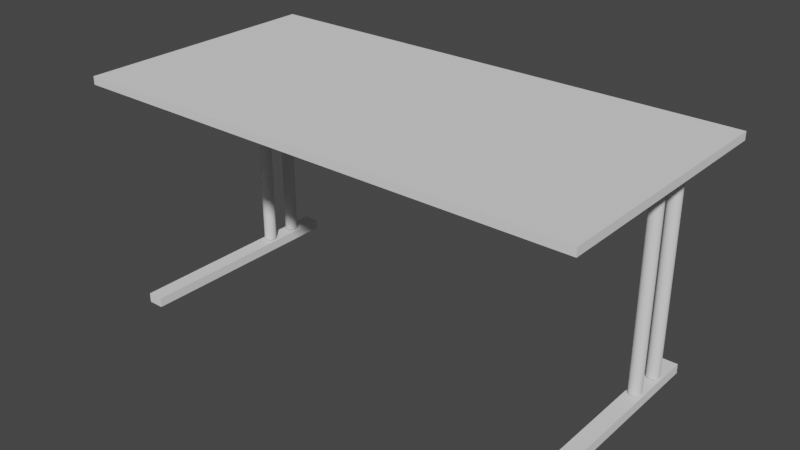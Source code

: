 # Source: clf_table_long.blend  (saved by Blender 2.80.74; exported with 4.5.12 LTS)
import bpy
from mathutils import Matrix  # noqa: F401  (used for matrix-valued properties, if any)

bpy.ops.wm.read_factory_settings(use_empty=True)
scene = bpy.context.scene
scene.name = 'Scene'

# ---- collections
col_collection = bpy.data.collections.new('Collection'); scene.collection.children.link(col_collection)

# ---- world
world_world = bpy.data.worlds.new('World'); scene.world = world_world
world_world.use_nodes = True; world_world.node_tree.nodes.clear()
_N = world_world.node_tree.nodes; _L = world_world.node_tree.links
n0 = _N.new('ShaderNodeOutputWorld'); n0.name = 'World Output'; n0.location = (300, 300)
n1 = _N.new('ShaderNodeBackground'); n1.name = 'Background'; n1.location = (10, 300)
n1.inputs[0].default_value = (0.05088, 0.05088, 0.05088, 1.0)
_L.new(n1.outputs[0], n0.inputs[0])
n0.is_active_output = True
world_world.color = (0.05088, 0.05088, 0.05088)
world_world.use_sun_shadow = False
world_world.sun_shadow_jitter_overblur = 0.0

# ---- meshes
me_plane = bpy.data.meshes.new('Plane')
me_plane.from_pydata([(-1.0, -1.0, 0.0), (1.0, -1.0, 0.0), (-1.0, 1.0, 0.0), (1.0, 1.0, 0.0), (-1.0, -1.0, 0.025), (1.0, -1.0, 0.025), (-1.0, 1.0, 0.025), (1.0, 1.0, 0.025)], [], [(0, 2, 3, 1), (4, 5, 7, 6), (0, 1, 5, 4), (1, 3, 7, 5), (2, 0, 4, 6), (3, 2, 6, 7)])
_uv = me_plane.uv_layers.new(name='UVMap')
_uv.uv.foreach_set('vector', [0.0, 0.0, 0.0, 1.0, 1.0, 1.0, 1.0, 0.0, 0.0, 0.0, 1.0, 0.0, 1.0, 1.0, 0.0, 1.0, 0.0, 0.0, 1.0, 0.0, 1.0, 0.0, 0.0, 0.0, 1.0, 0.0, 1.0, 1.0, 1.0, 1.0, 1.0, 0.0, 0.0, 1.0, 0.0, 0.0, 0.0, 0.0, 0.0, 1.0, 1.0, 1.0, 0.0, 1.0, 0.0, 1.0, 1.0, 1.0])
me_plane.use_remesh_preserve_volume = False
me_plane.use_remesh_preserve_attributes = False
me_plane.use_mirror_vertex_groups = False
me_plane.update()
me_cylinder = bpy.data.meshes.new('Cylinder')
me_cylinder.from_pydata([(0.0, 0.02, -0.34), (0.0, 0.02, 0.34), (0.003902, 0.01962, -0.34), (0.003902, 0.01962, 0.34), (0.007654, 0.01848, -0.34), (0.007654, 0.01848, 0.34), (0.01111, 0.01663, -0.34), (0.01111, 0.01663, 0.34), (0.01414, 0.01414, -0.34), (0.01414, 0.01414, 0.34), (0.01663, 0.01111, -0.34), (0.01663, 0.01111, 0.34), (0.01848, 0.007654, -0.34), (0.01848, 0.007654, 0.34), (0.01962, 0.003902, -0.34), (0.01962, 0.003902, 0.34), (0.02, 1.51e-09, -0.34), (0.02, 1.51e-09, 0.34), (0.01962, -0.003902, -0.34), (0.01962, -0.003902, 0.34), (0.01848, -0.007654, -0.34), (0.01848, -0.007654, 0.34), (0.01663, -0.01111, -0.34), (0.01663, -0.01111, 0.34), (0.01414, -0.01414, -0.34), (0.01414, -0.01414, 0.34), (0.01111, -0.01663, -0.34), (0.01111, -0.01663, 0.34), (0.007654, -0.01848, -0.34), (0.007654, -0.01848, 0.34), (0.003902, -0.01962, -0.34), (0.003902, -0.01962, 0.34), (-6.517e-09, -0.02, -0.34), (-6.517e-09, -0.02, 0.34), (-0.003902, -0.01962, -0.34), (-0.003902, -0.01962, 0.34), (-0.007654, -0.01848, -0.34), (-0.007654, -0.01848, 0.34), (-0.01111, -0.01663, -0.34), (-0.01111, -0.01663, 0.34), (-0.01414, -0.01414, -0.34), (-0.01414, -0.01414, 0.34), (-0.01663, -0.01111, -0.34), (-0.01663, -0.01111, 0.34), (-0.01848, -0.007654, -0.34), (-0.01848, -0.007654, 0.34), (-0.01962, -0.003902, -0.34), (-0.01962, -0.003902, 0.34), (-0.02, 1.931e-08, -0.34), (-0.02, 1.931e-08, 0.34), (-0.01962, 0.003902, -0.34), (-0.01962, 0.003902, 0.34), (-0.01848, 0.007654, -0.34), (-0.01848, 0.007654, 0.34), (-0.01663, 0.01111, -0.34), (-0.01663, 0.01111, 0.34), (-0.01414, 0.01414, -0.34), (-0.01414, 0.01414, 0.34), (-0.01111, 0.01663, -0.34), (-0.01111, 0.01663, 0.34), (-0.007654, 0.01848, -0.34), (-0.007654, 0.01848, 0.34), (-0.003902, 0.01962, -0.34), (-0.003902, 0.01962, 0.34)], [], [(0, 1, 3, 2), (2, 3, 5, 4), (4, 5, 7, 6), (6, 7, 9, 8), (8, 9, 11, 10), (10, 11, 13, 12), (12, 13, 15, 14), (14, 15, 17, 16), (16, 17, 19, 18), (18, 19, 21, 20), (20, 21, 23, 22), (22, 23, 25, 24), (24, 25, 27, 26), (26, 27, 29, 28), (28, 29, 31, 30), (30, 31, 33, 32), (32, 33, 35, 34), (34, 35, 37, 36), (36, 37, 39, 38), (38, 39, 41, 40), (40, 41, 43, 42), (42, 43, 45, 44), (44, 45, 47, 46), (46, 47, 49, 48), (48, 49, 51, 50), (50, 51, 53, 52), (52, 53, 55, 54), (54, 55, 57, 56), (56, 57, 59, 58), (58, 59, 61, 60), (3, 1, 63, 61, 59, 57, 55, 53, 51, 49, 47, 45, 43, 41, 39, 37, 35, 33, 31, 29, 27, 25, 23, 21, 19, 17, 15, 13, 11, 9, 7, 5), (60, 61, 63, 62), (62, 63, 1, 0), (0, 2, 4, 6, 8, 10, 12, 14, 16, 18, 20, 22, 24, 26, 28, 30, 32, 34, 36, 38, 40, 42, 44, 46, 48, 50, 52, 54, 56, 58, 60, 62)])
_uv = me_cylinder.uv_layers.new(name='UVMap')
_uv.uv.foreach_set('vector', [1.0, 0.5, 1.0, 1.0, 0.9688, 1.0, 0.9688, 0.5, 0.9688, 0.5, 0.9688, 1.0, 0.9375, 1.0, 0.9375, 0.5, 0.9375, 0.5, 0.9375, 1.0, 0.9062, 1.0, 0.9062, 0.5, 0.9062, 0.5, 0.9062, 1.0, 0.875, 1.0, 0.875, 0.5, 0.875, 0.5, 0.875, 1.0, 0.8438, 1.0, 0.8438, 0.5, 0.8438, 0.5, 0.8438, 1.0, 0.8125, 1.0, 0.8125, 0.5, 0.8125, 0.5, 0.8125, 1.0, 0.7812, 1.0, 0.7812, 0.5, 0.7812, 0.5, 0.7812, 1.0, 0.75, 1.0, 0.75, 0.5, 0.75, 0.5, 0.75, 1.0, 0.7188, 1.0, 0.7188, 0.5, 0.7188, 0.5, 0.7188, 1.0, 0.6875, 1.0, 0.6875, 0.5, 0.6875, 0.5, 0.6875, 1.0, 0.6562, 1.0, 0.6562, 0.5, 0.6562, 0.5, 0.6562, 1.0, 0.625, 1.0, 0.625, 0.5, 0.625, 0.5, 0.625, 1.0, 0.5938, 1.0, 0.5938, 0.5, 0.5938, 0.5, 0.5938, 1.0, 0.5625, 1.0, 0.5625, 0.5, 0.5625, 0.5, 0.5625, 1.0, 0.5312, 1.0, 0.5312, 0.5, 0.5312, 0.5, 0.5312, 1.0, 0.5, 1.0, 0.5, 0.5, 0.5, 0.5, 0.5, 1.0, 0.4688, 1.0, 0.4688, 0.5, 0.4688, 0.5, 0.4688, 1.0, 0.4375, 1.0, 0.4375, 0.5, 0.4375, 0.5, 0.4375, 1.0, 0.4062, 1.0, 0.4062, 0.5, 0.4062, 0.5, 0.4062, 1.0, 0.375, 1.0, 0.375, 0.5, 0.375, 0.5, 0.375, 1.0, 0.3438, 1.0, 0.3438, 0.5, 0.3438, 0.5, 0.3438, 1.0, 0.3125, 1.0, 0.3125, 0.5, 0.3125, 0.5, 0.3125, 1.0, 0.2812, 1.0, 0.2812, 0.5, 0.2812, 0.5, 0.2812, 1.0, 0.25, 1.0, 0.25, 0.5, 0.25, 0.5, 0.25, 1.0, 0.2188, 1.0, 0.2188, 0.5, 0.2188, 0.5, 0.2188, 1.0, 0.1875, 1.0, 0.1875, 0.5, 0.1875, 0.5, 0.1875, 1.0, 0.1562, 1.0, 0.1562, 0.5, 0.1562, 0.5, 0.1562, 1.0, 0.125, 1.0, 0.125, 0.5, 0.125, 0.5, 0.125, 1.0, 0.09375, 1.0, 0.09375, 0.5, 0.09375, 0.5, 0.09375, 1.0, 0.0625, 1.0, 0.0625, 0.5, 0.2968, 0.4854, 0.25, 0.49, 0.2032, 0.4854, 0.1582, 0.4717, 0.1167, 0.4496, 0.08029, 0.4197, 0.05045, 0.3833, 0.02827, 0.3418, 0.01461, 0.2968, 0.01, 0.25, 0.01461, 0.2032, 0.02827, 0.1582, 0.05045, 0.1167, 0.08029, 0.08029, 0.1167, 0.05045, 0.1582, 0.02827, 0.2032, 0.01461, 0.25, 0.01, 0.2968, 0.01461, 0.3418, 0.02827, 0.3833, 0.05045, 0.4197, 0.08029, 0.4496, 0.1167, 0.4717, 0.1582, 0.4854, 0.2032, 0.49, 0.25, 0.4854, 0.2968, 0.4717, 0.3418, 0.4496, 0.3833, 0.4197, 0.4197, 0.3833, 0.4496, 0.3418, 0.4717, 0.0625, 0.5, 0.0625, 1.0, 0.03125, 1.0, 0.03125, 0.5, 0.03125, 0.5, 0.03125, 1.0, 0.0, 1.0, 0.0, 0.5, 0.75, 0.49, 0.7968, 0.4854, 0.8418, 0.4717, 0.8833, 0.4496, 0.9197, 0.4197, 0.9496, 0.3833, 0.9717, 0.3418, 0.9854, 0.2968, 0.99, 0.25, 0.9854, 0.2032, 0.9717, 0.1582, 0.9496, 0.1167, 0.9197, 0.08029, 0.8833, 0.05045, 0.8418, 0.02827, 0.7968, 0.01461, 0.75, 0.01, 0.7032, 0.01461, 0.6582, 0.02827, 0.6167, 0.05045, 0.5803, 0.08029, 0.5504, 0.1167, 0.5283, 0.1582, 0.5146, 0.2032, 0.51, 0.25, 0.5146, 0.2968, 0.5283, 0.3418, 0.5504, 0.3833, 0.5803, 0.4197, 0.6167, 0.4496, 0.6582, 0.4717, 0.7032, 0.4854])
me_cylinder.use_remesh_preserve_volume = False
me_cylinder.use_remesh_preserve_attributes = False
me_cylinder.use_mirror_vertex_groups = False
me_cylinder.update()
me_cylinder_001 = bpy.data.meshes.new('Cylinder.001')
me_cylinder_001.from_pydata([(0.0, 0.02, -0.34), (0.0, 0.02, 0.34), (0.003902, 0.01962, -0.34), (0.003902, 0.01962, 0.34), (0.007654, 0.01848, -0.34), (0.007654, 0.01848, 0.34), (0.01111, 0.01663, -0.34), (0.01111, 0.01663, 0.34), (0.01414, 0.01414, -0.34), (0.01414, 0.01414, 0.34), (0.01663, 0.01111, -0.34), (0.01663, 0.01111, 0.34), (0.01848, 0.007654, -0.34), (0.01848, 0.007654, 0.34), (0.01962, 0.003902, -0.34), (0.01962, 0.003902, 0.34), (0.02, 1.51e-09, -0.34), (0.02, 1.51e-09, 0.34), (0.01962, -0.003902, -0.34), (0.01962, -0.003902, 0.34), (0.01848, -0.007654, -0.34), (0.01848, -0.007654, 0.34), (0.01663, -0.01111, -0.34), (0.01663, -0.01111, 0.34), (0.01414, -0.01414, -0.34), (0.01414, -0.01414, 0.34), (0.01111, -0.01663, -0.34), (0.01111, -0.01663, 0.34), (0.007654, -0.01848, -0.34), (0.007654, -0.01848, 0.34), (0.003902, -0.01962, -0.34), (0.003902, -0.01962, 0.34), (-6.517e-09, -0.02, -0.34), (-6.517e-09, -0.02, 0.34), (-0.003902, -0.01962, -0.34), (-0.003902, -0.01962, 0.34), (-0.007654, -0.01848, -0.34), (-0.007654, -0.01848, 0.34), (-0.01111, -0.01663, -0.34), (-0.01111, -0.01663, 0.34), (-0.01414, -0.01414, -0.34), (-0.01414, -0.01414, 0.34), (-0.01663, -0.01111, -0.34), (-0.01663, -0.01111, 0.34), (-0.01848, -0.007654, -0.34), (-0.01848, -0.007654, 0.34), (-0.01962, -0.003902, -0.34), (-0.01962, -0.003902, 0.34), (-0.02, 1.931e-08, -0.34), (-0.02, 1.931e-08, 0.34), (-0.01962, 0.003902, -0.34), (-0.01962, 0.003902, 0.34), (-0.01848, 0.007654, -0.34), (-0.01848, 0.007654, 0.34), (-0.01663, 0.01111, -0.34), (-0.01663, 0.01111, 0.34), (-0.01414, 0.01414, -0.34), (-0.01414, 0.01414, 0.34), (-0.01111, 0.01663, -0.34), (-0.01111, 0.01663, 0.34), (-0.007654, 0.01848, -0.34), (-0.007654, 0.01848, 0.34), (-0.003902, 0.01962, -0.34), (-0.003902, 0.01962, 0.34)], [], [(0, 1, 3, 2), (2, 3, 5, 4), (4, 5, 7, 6), (6, 7, 9, 8), (8, 9, 11, 10), (10, 11, 13, 12), (12, 13, 15, 14), (14, 15, 17, 16), (16, 17, 19, 18), (18, 19, 21, 20), (20, 21, 23, 22), (22, 23, 25, 24), (24, 25, 27, 26), (26, 27, 29, 28), (28, 29, 31, 30), (30, 31, 33, 32), (32, 33, 35, 34), (34, 35, 37, 36), (36, 37, 39, 38), (38, 39, 41, 40), (40, 41, 43, 42), (42, 43, 45, 44), (44, 45, 47, 46), (46, 47, 49, 48), (48, 49, 51, 50), (50, 51, 53, 52), (52, 53, 55, 54), (54, 55, 57, 56), (56, 57, 59, 58), (58, 59, 61, 60), (3, 1, 63, 61, 59, 57, 55, 53, 51, 49, 47, 45, 43, 41, 39, 37, 35, 33, 31, 29, 27, 25, 23, 21, 19, 17, 15, 13, 11, 9, 7, 5), (60, 61, 63, 62), (62, 63, 1, 0), (0, 2, 4, 6, 8, 10, 12, 14, 16, 18, 20, 22, 24, 26, 28, 30, 32, 34, 36, 38, 40, 42, 44, 46, 48, 50, 52, 54, 56, 58, 60, 62)])
_uv = me_cylinder_001.uv_layers.new(name='UVMap')
_uv.uv.foreach_set('vector', [1.0, 0.5, 1.0, 1.0, 0.9688, 1.0, 0.9688, 0.5, 0.9688, 0.5, 0.9688, 1.0, 0.9375, 1.0, 0.9375, 0.5, 0.9375, 0.5, 0.9375, 1.0, 0.9062, 1.0, 0.9062, 0.5, 0.9062, 0.5, 0.9062, 1.0, 0.875, 1.0, 0.875, 0.5, 0.875, 0.5, 0.875, 1.0, 0.8438, 1.0, 0.8438, 0.5, 0.8438, 0.5, 0.8438, 1.0, 0.8125, 1.0, 0.8125, 0.5, 0.8125, 0.5, 0.8125, 1.0, 0.7812, 1.0, 0.7812, 0.5, 0.7812, 0.5, 0.7812, 1.0, 0.75, 1.0, 0.75, 0.5, 0.75, 0.5, 0.75, 1.0, 0.7188, 1.0, 0.7188, 0.5, 0.7188, 0.5, 0.7188, 1.0, 0.6875, 1.0, 0.6875, 0.5, 0.6875, 0.5, 0.6875, 1.0, 0.6562, 1.0, 0.6562, 0.5, 0.6562, 0.5, 0.6562, 1.0, 0.625, 1.0, 0.625, 0.5, 0.625, 0.5, 0.625, 1.0, 0.5938, 1.0, 0.5938, 0.5, 0.5938, 0.5, 0.5938, 1.0, 0.5625, 1.0, 0.5625, 0.5, 0.5625, 0.5, 0.5625, 1.0, 0.5312, 1.0, 0.5312, 0.5, 0.5312, 0.5, 0.5312, 1.0, 0.5, 1.0, 0.5, 0.5, 0.5, 0.5, 0.5, 1.0, 0.4688, 1.0, 0.4688, 0.5, 0.4688, 0.5, 0.4688, 1.0, 0.4375, 1.0, 0.4375, 0.5, 0.4375, 0.5, 0.4375, 1.0, 0.4062, 1.0, 0.4062, 0.5, 0.4062, 0.5, 0.4062, 1.0, 0.375, 1.0, 0.375, 0.5, 0.375, 0.5, 0.375, 1.0, 0.3438, 1.0, 0.3438, 0.5, 0.3438, 0.5, 0.3438, 1.0, 0.3125, 1.0, 0.3125, 0.5, 0.3125, 0.5, 0.3125, 1.0, 0.2812, 1.0, 0.2812, 0.5, 0.2812, 0.5, 0.2812, 1.0, 0.25, 1.0, 0.25, 0.5, 0.25, 0.5, 0.25, 1.0, 0.2188, 1.0, 0.2188, 0.5, 0.2188, 0.5, 0.2188, 1.0, 0.1875, 1.0, 0.1875, 0.5, 0.1875, 0.5, 0.1875, 1.0, 0.1562, 1.0, 0.1562, 0.5, 0.1562, 0.5, 0.1562, 1.0, 0.125, 1.0, 0.125, 0.5, 0.125, 0.5, 0.125, 1.0, 0.09375, 1.0, 0.09375, 0.5, 0.09375, 0.5, 0.09375, 1.0, 0.0625, 1.0, 0.0625, 0.5, 0.2968, 0.4854, 0.25, 0.49, 0.2032, 0.4854, 0.1582, 0.4717, 0.1167, 0.4496, 0.08029, 0.4197, 0.05045, 0.3833, 0.02827, 0.3418, 0.01461, 0.2968, 0.01, 0.25, 0.01461, 0.2032, 0.02827, 0.1582, 0.05045, 0.1167, 0.08029, 0.08029, 0.1167, 0.05045, 0.1582, 0.02827, 0.2032, 0.01461, 0.25, 0.01, 0.2968, 0.01461, 0.3418, 0.02827, 0.3833, 0.05045, 0.4197, 0.08029, 0.4496, 0.1167, 0.4717, 0.1582, 0.4854, 0.2032, 0.49, 0.25, 0.4854, 0.2968, 0.4717, 0.3418, 0.4496, 0.3833, 0.4197, 0.4197, 0.3833, 0.4496, 0.3418, 0.4717, 0.0625, 0.5, 0.0625, 1.0, 0.03125, 1.0, 0.03125, 0.5, 0.03125, 0.5, 0.03125, 1.0, 0.0, 1.0, 0.0, 0.5, 0.75, 0.49, 0.7968, 0.4854, 0.8418, 0.4717, 0.8833, 0.4496, 0.9197, 0.4197, 0.9496, 0.3833, 0.9717, 0.3418, 0.9854, 0.2968, 0.99, 0.25, 0.9854, 0.2032, 0.9717, 0.1582, 0.9496, 0.1167, 0.9197, 0.08029, 0.8833, 0.05045, 0.8418, 0.02827, 0.7968, 0.01461, 0.75, 0.01, 0.7032, 0.01461, 0.6582, 0.02827, 0.6167, 0.05045, 0.5803, 0.08029, 0.5504, 0.1167, 0.5283, 0.1582, 0.5146, 0.2032, 0.51, 0.25, 0.5146, 0.2968, 0.5283, 0.3418, 0.5504, 0.3833, 0.5803, 0.4197, 0.6167, 0.4496, 0.6582, 0.4717, 0.7032, 0.4854])
me_cylinder_001.use_remesh_preserve_volume = False
me_cylinder_001.use_remesh_preserve_attributes = False
me_cylinder_001.use_mirror_vertex_groups = False
me_cylinder_001.update()
me_cylinder_002 = bpy.data.meshes.new('Cylinder.002')
me_cylinder_002.from_pydata([(0.0, 0.02, -0.34), (0.0, 0.02, 0.34), (0.003902, 0.01962, -0.34), (0.003902, 0.01962, 0.34), (0.007654, 0.01848, -0.34), (0.007654, 0.01848, 0.34), (0.01111, 0.01663, -0.34), (0.01111, 0.01663, 0.34), (0.01414, 0.01414, -0.34), (0.01414, 0.01414, 0.34), (0.01663, 0.01111, -0.34), (0.01663, 0.01111, 0.34), (0.01848, 0.007654, -0.34), (0.01848, 0.007654, 0.34), (0.01962, 0.003902, -0.34), (0.01962, 0.003902, 0.34), (0.02, 1.51e-09, -0.34), (0.02, 1.51e-09, 0.34), (0.01962, -0.003902, -0.34), (0.01962, -0.003902, 0.34), (0.01848, -0.007654, -0.34), (0.01848, -0.007654, 0.34), (0.01663, -0.01111, -0.34), (0.01663, -0.01111, 0.34), (0.01414, -0.01414, -0.34), (0.01414, -0.01414, 0.34), (0.01111, -0.01663, -0.34), (0.01111, -0.01663, 0.34), (0.007654, -0.01848, -0.34), (0.007654, -0.01848, 0.34), (0.003902, -0.01962, -0.34), (0.003902, -0.01962, 0.34), (-6.517e-09, -0.02, -0.34), (-6.517e-09, -0.02, 0.34), (-0.003902, -0.01962, -0.34), (-0.003902, -0.01962, 0.34), (-0.007654, -0.01848, -0.34), (-0.007654, -0.01848, 0.34), (-0.01111, -0.01663, -0.34), (-0.01111, -0.01663, 0.34), (-0.01414, -0.01414, -0.34), (-0.01414, -0.01414, 0.34), (-0.01663, -0.01111, -0.34), (-0.01663, -0.01111, 0.34), (-0.01848, -0.007654, -0.34), (-0.01848, -0.007654, 0.34), (-0.01962, -0.003902, -0.34), (-0.01962, -0.003902, 0.34), (-0.02, 1.931e-08, -0.34), (-0.02, 1.931e-08, 0.34), (-0.01962, 0.003902, -0.34), (-0.01962, 0.003902, 0.34), (-0.01848, 0.007654, -0.34), (-0.01848, 0.007654, 0.34), (-0.01663, 0.01111, -0.34), (-0.01663, 0.01111, 0.34), (-0.01414, 0.01414, -0.34), (-0.01414, 0.01414, 0.34), (-0.01111, 0.01663, -0.34), (-0.01111, 0.01663, 0.34), (-0.007654, 0.01848, -0.34), (-0.007654, 0.01848, 0.34), (-0.003902, 0.01962, -0.34), (-0.003902, 0.01962, 0.34)], [], [(0, 1, 3, 2), (2, 3, 5, 4), (4, 5, 7, 6), (6, 7, 9, 8), (8, 9, 11, 10), (10, 11, 13, 12), (12, 13, 15, 14), (14, 15, 17, 16), (16, 17, 19, 18), (18, 19, 21, 20), (20, 21, 23, 22), (22, 23, 25, 24), (24, 25, 27, 26), (26, 27, 29, 28), (28, 29, 31, 30), (30, 31, 33, 32), (32, 33, 35, 34), (34, 35, 37, 36), (36, 37, 39, 38), (38, 39, 41, 40), (40, 41, 43, 42), (42, 43, 45, 44), (44, 45, 47, 46), (46, 47, 49, 48), (48, 49, 51, 50), (50, 51, 53, 52), (52, 53, 55, 54), (54, 55, 57, 56), (56, 57, 59, 58), (58, 59, 61, 60), (3, 1, 63, 61, 59, 57, 55, 53, 51, 49, 47, 45, 43, 41, 39, 37, 35, 33, 31, 29, 27, 25, 23, 21, 19, 17, 15, 13, 11, 9, 7, 5), (60, 61, 63, 62), (62, 63, 1, 0), (0, 2, 4, 6, 8, 10, 12, 14, 16, 18, 20, 22, 24, 26, 28, 30, 32, 34, 36, 38, 40, 42, 44, 46, 48, 50, 52, 54, 56, 58, 60, 62)])
_uv = me_cylinder_002.uv_layers.new(name='UVMap')
_uv.uv.foreach_set('vector', [1.0, 0.5, 1.0, 1.0, 0.9688, 1.0, 0.9688, 0.5, 0.9688, 0.5, 0.9688, 1.0, 0.9375, 1.0, 0.9375, 0.5, 0.9375, 0.5, 0.9375, 1.0, 0.9062, 1.0, 0.9062, 0.5, 0.9062, 0.5, 0.9062, 1.0, 0.875, 1.0, 0.875, 0.5, 0.875, 0.5, 0.875, 1.0, 0.8438, 1.0, 0.8438, 0.5, 0.8438, 0.5, 0.8438, 1.0, 0.8125, 1.0, 0.8125, 0.5, 0.8125, 0.5, 0.8125, 1.0, 0.7812, 1.0, 0.7812, 0.5, 0.7812, 0.5, 0.7812, 1.0, 0.75, 1.0, 0.75, 0.5, 0.75, 0.5, 0.75, 1.0, 0.7188, 1.0, 0.7188, 0.5, 0.7188, 0.5, 0.7188, 1.0, 0.6875, 1.0, 0.6875, 0.5, 0.6875, 0.5, 0.6875, 1.0, 0.6562, 1.0, 0.6562, 0.5, 0.6562, 0.5, 0.6562, 1.0, 0.625, 1.0, 0.625, 0.5, 0.625, 0.5, 0.625, 1.0, 0.5938, 1.0, 0.5938, 0.5, 0.5938, 0.5, 0.5938, 1.0, 0.5625, 1.0, 0.5625, 0.5, 0.5625, 0.5, 0.5625, 1.0, 0.5312, 1.0, 0.5312, 0.5, 0.5312, 0.5, 0.5312, 1.0, 0.5, 1.0, 0.5, 0.5, 0.5, 0.5, 0.5, 1.0, 0.4688, 1.0, 0.4688, 0.5, 0.4688, 0.5, 0.4688, 1.0, 0.4375, 1.0, 0.4375, 0.5, 0.4375, 0.5, 0.4375, 1.0, 0.4062, 1.0, 0.4062, 0.5, 0.4062, 0.5, 0.4062, 1.0, 0.375, 1.0, 0.375, 0.5, 0.375, 0.5, 0.375, 1.0, 0.3438, 1.0, 0.3438, 0.5, 0.3438, 0.5, 0.3438, 1.0, 0.3125, 1.0, 0.3125, 0.5, 0.3125, 0.5, 0.3125, 1.0, 0.2812, 1.0, 0.2812, 0.5, 0.2812, 0.5, 0.2812, 1.0, 0.25, 1.0, 0.25, 0.5, 0.25, 0.5, 0.25, 1.0, 0.2188, 1.0, 0.2188, 0.5, 0.2188, 0.5, 0.2188, 1.0, 0.1875, 1.0, 0.1875, 0.5, 0.1875, 0.5, 0.1875, 1.0, 0.1562, 1.0, 0.1562, 0.5, 0.1562, 0.5, 0.1562, 1.0, 0.125, 1.0, 0.125, 0.5, 0.125, 0.5, 0.125, 1.0, 0.09375, 1.0, 0.09375, 0.5, 0.09375, 0.5, 0.09375, 1.0, 0.0625, 1.0, 0.0625, 0.5, 0.2968, 0.4854, 0.25, 0.49, 0.2032, 0.4854, 0.1582, 0.4717, 0.1167, 0.4496, 0.08029, 0.4197, 0.05045, 0.3833, 0.02827, 0.3418, 0.01461, 0.2968, 0.01, 0.25, 0.01461, 0.2032, 0.02827, 0.1582, 0.05045, 0.1167, 0.08029, 0.08029, 0.1167, 0.05045, 0.1582, 0.02827, 0.2032, 0.01461, 0.25, 0.01, 0.2968, 0.01461, 0.3418, 0.02827, 0.3833, 0.05045, 0.4197, 0.08029, 0.4496, 0.1167, 0.4717, 0.1582, 0.4854, 0.2032, 0.49, 0.25, 0.4854, 0.2968, 0.4717, 0.3418, 0.4496, 0.3833, 0.4197, 0.4197, 0.3833, 0.4496, 0.3418, 0.4717, 0.0625, 0.5, 0.0625, 1.0, 0.03125, 1.0, 0.03125, 0.5, 0.03125, 0.5, 0.03125, 1.0, 0.0, 1.0, 0.0, 0.5, 0.75, 0.49, 0.7968, 0.4854, 0.8418, 0.4717, 0.8833, 0.4496, 0.9197, 0.4197, 0.9496, 0.3833, 0.9717, 0.3418, 0.9854, 0.2968, 0.99, 0.25, 0.9854, 0.2032, 0.9717, 0.1582, 0.9496, 0.1167, 0.9197, 0.08029, 0.8833, 0.05045, 0.8418, 0.02827, 0.7968, 0.01461, 0.75, 0.01, 0.7032, 0.01461, 0.6582, 0.02827, 0.6167, 0.05045, 0.5803, 0.08029, 0.5504, 0.1167, 0.5283, 0.1582, 0.5146, 0.2032, 0.51, 0.25, 0.5146, 0.2968, 0.5283, 0.3418, 0.5504, 0.3833, 0.5803, 0.4197, 0.6167, 0.4496, 0.6582, 0.4717, 0.7032, 0.4854])
me_cylinder_002.use_remesh_preserve_volume = False
me_cylinder_002.use_remesh_preserve_attributes = False
me_cylinder_002.use_mirror_vertex_groups = False
me_cylinder_002.update()
me_cylinder_004 = bpy.data.meshes.new('Cylinder.004')
me_cylinder_004.from_pydata([(0.0, 0.02, -0.34), (0.0, 0.02, 0.34), (0.003902, 0.01962, -0.34), (0.003902, 0.01962, 0.34), (0.007654, 0.01848, -0.34), (0.007654, 0.01848, 0.34), (0.01111, 0.01663, -0.34), (0.01111, 0.01663, 0.34), (0.01414, 0.01414, -0.34), (0.01414, 0.01414, 0.34), (0.01663, 0.01111, -0.34), (0.01663, 0.01111, 0.34), (0.01848, 0.007654, -0.34), (0.01848, 0.007654, 0.34), (0.01962, 0.003902, -0.34), (0.01962, 0.003902, 0.34), (0.02, 1.51e-09, -0.34), (0.02, 1.51e-09, 0.34), (0.01962, -0.003902, -0.34), (0.01962, -0.003902, 0.34), (0.01848, -0.007654, -0.34), (0.01848, -0.007654, 0.34), (0.01663, -0.01111, -0.34), (0.01663, -0.01111, 0.34), (0.01414, -0.01414, -0.34), (0.01414, -0.01414, 0.34), (0.01111, -0.01663, -0.34), (0.01111, -0.01663, 0.34), (0.007654, -0.01848, -0.34), (0.007654, -0.01848, 0.34), (0.003902, -0.01962, -0.34), (0.003902, -0.01962, 0.34), (-6.517e-09, -0.02, -0.34), (-6.517e-09, -0.02, 0.34), (-0.003902, -0.01962, -0.34), (-0.003902, -0.01962, 0.34), (-0.007654, -0.01848, -0.34), (-0.007654, -0.01848, 0.34), (-0.01111, -0.01663, -0.34), (-0.01111, -0.01663, 0.34), (-0.01414, -0.01414, -0.34), (-0.01414, -0.01414, 0.34), (-0.01663, -0.01111, -0.34), (-0.01663, -0.01111, 0.34), (-0.01848, -0.007654, -0.34), (-0.01848, -0.007654, 0.34), (-0.01962, -0.003902, -0.34), (-0.01962, -0.003902, 0.34), (-0.02, 1.931e-08, -0.34), (-0.02, 1.931e-08, 0.34), (-0.01962, 0.003902, -0.34), (-0.01962, 0.003902, 0.34), (-0.01848, 0.007654, -0.34), (-0.01848, 0.007654, 0.34), (-0.01663, 0.01111, -0.34), (-0.01663, 0.01111, 0.34), (-0.01414, 0.01414, -0.34), (-0.01414, 0.01414, 0.34), (-0.01111, 0.01663, -0.34), (-0.01111, 0.01663, 0.34), (-0.007654, 0.01848, -0.34), (-0.007654, 0.01848, 0.34), (-0.003902, 0.01962, -0.34), (-0.003902, 0.01962, 0.34)], [], [(0, 1, 3, 2), (2, 3, 5, 4), (4, 5, 7, 6), (6, 7, 9, 8), (8, 9, 11, 10), (10, 11, 13, 12), (12, 13, 15, 14), (14, 15, 17, 16), (16, 17, 19, 18), (18, 19, 21, 20), (20, 21, 23, 22), (22, 23, 25, 24), (24, 25, 27, 26), (26, 27, 29, 28), (28, 29, 31, 30), (30, 31, 33, 32), (32, 33, 35, 34), (34, 35, 37, 36), (36, 37, 39, 38), (38, 39, 41, 40), (40, 41, 43, 42), (42, 43, 45, 44), (44, 45, 47, 46), (46, 47, 49, 48), (48, 49, 51, 50), (50, 51, 53, 52), (52, 53, 55, 54), (54, 55, 57, 56), (56, 57, 59, 58), (58, 59, 61, 60), (3, 1, 63, 61, 59, 57, 55, 53, 51, 49, 47, 45, 43, 41, 39, 37, 35, 33, 31, 29, 27, 25, 23, 21, 19, 17, 15, 13, 11, 9, 7, 5), (60, 61, 63, 62), (62, 63, 1, 0), (0, 2, 4, 6, 8, 10, 12, 14, 16, 18, 20, 22, 24, 26, 28, 30, 32, 34, 36, 38, 40, 42, 44, 46, 48, 50, 52, 54, 56, 58, 60, 62)])
_uv = me_cylinder_004.uv_layers.new(name='UVMap')
_uv.uv.foreach_set('vector', [1.0, 0.5, 1.0, 1.0, 0.9688, 1.0, 0.9688, 0.5, 0.9688, 0.5, 0.9688, 1.0, 0.9375, 1.0, 0.9375, 0.5, 0.9375, 0.5, 0.9375, 1.0, 0.9062, 1.0, 0.9062, 0.5, 0.9062, 0.5, 0.9062, 1.0, 0.875, 1.0, 0.875, 0.5, 0.875, 0.5, 0.875, 1.0, 0.8438, 1.0, 0.8438, 0.5, 0.8438, 0.5, 0.8438, 1.0, 0.8125, 1.0, 0.8125, 0.5, 0.8125, 0.5, 0.8125, 1.0, 0.7812, 1.0, 0.7812, 0.5, 0.7812, 0.5, 0.7812, 1.0, 0.75, 1.0, 0.75, 0.5, 0.75, 0.5, 0.75, 1.0, 0.7188, 1.0, 0.7188, 0.5, 0.7188, 0.5, 0.7188, 1.0, 0.6875, 1.0, 0.6875, 0.5, 0.6875, 0.5, 0.6875, 1.0, 0.6562, 1.0, 0.6562, 0.5, 0.6562, 0.5, 0.6562, 1.0, 0.625, 1.0, 0.625, 0.5, 0.625, 0.5, 0.625, 1.0, 0.5938, 1.0, 0.5938, 0.5, 0.5938, 0.5, 0.5938, 1.0, 0.5625, 1.0, 0.5625, 0.5, 0.5625, 0.5, 0.5625, 1.0, 0.5312, 1.0, 0.5312, 0.5, 0.5312, 0.5, 0.5312, 1.0, 0.5, 1.0, 0.5, 0.5, 0.5, 0.5, 0.5, 1.0, 0.4688, 1.0, 0.4688, 0.5, 0.4688, 0.5, 0.4688, 1.0, 0.4375, 1.0, 0.4375, 0.5, 0.4375, 0.5, 0.4375, 1.0, 0.4062, 1.0, 0.4062, 0.5, 0.4062, 0.5, 0.4062, 1.0, 0.375, 1.0, 0.375, 0.5, 0.375, 0.5, 0.375, 1.0, 0.3438, 1.0, 0.3438, 0.5, 0.3438, 0.5, 0.3438, 1.0, 0.3125, 1.0, 0.3125, 0.5, 0.3125, 0.5, 0.3125, 1.0, 0.2812, 1.0, 0.2812, 0.5, 0.2812, 0.5, 0.2812, 1.0, 0.25, 1.0, 0.25, 0.5, 0.25, 0.5, 0.25, 1.0, 0.2188, 1.0, 0.2188, 0.5, 0.2188, 0.5, 0.2188, 1.0, 0.1875, 1.0, 0.1875, 0.5, 0.1875, 0.5, 0.1875, 1.0, 0.1562, 1.0, 0.1562, 0.5, 0.1562, 0.5, 0.1562, 1.0, 0.125, 1.0, 0.125, 0.5, 0.125, 0.5, 0.125, 1.0, 0.09375, 1.0, 0.09375, 0.5, 0.09375, 0.5, 0.09375, 1.0, 0.0625, 1.0, 0.0625, 0.5, 0.2968, 0.4854, 0.25, 0.49, 0.2032, 0.4854, 0.1582, 0.4717, 0.1167, 0.4496, 0.08029, 0.4197, 0.05045, 0.3833, 0.02827, 0.3418, 0.01461, 0.2968, 0.01, 0.25, 0.01461, 0.2032, 0.02827, 0.1582, 0.05045, 0.1167, 0.08029, 0.08029, 0.1167, 0.05045, 0.1582, 0.02827, 0.2032, 0.01461, 0.25, 0.01, 0.2968, 0.01461, 0.3418, 0.02827, 0.3833, 0.05045, 0.4197, 0.08029, 0.4496, 0.1167, 0.4717, 0.1582, 0.4854, 0.2032, 0.49, 0.25, 0.4854, 0.2968, 0.4717, 0.3418, 0.4496, 0.3833, 0.4197, 0.4197, 0.3833, 0.4496, 0.3418, 0.4717, 0.0625, 0.5, 0.0625, 1.0, 0.03125, 1.0, 0.03125, 0.5, 0.03125, 0.5, 0.03125, 1.0, 0.0, 1.0, 0.0, 0.5, 0.75, 0.49, 0.7968, 0.4854, 0.8418, 0.4717, 0.8833, 0.4496, 0.9197, 0.4197, 0.9496, 0.3833, 0.9717, 0.3418, 0.9854, 0.2968, 0.99, 0.25, 0.9854, 0.2032, 0.9717, 0.1582, 0.9496, 0.1167, 0.9197, 0.08029, 0.8833, 0.05045, 0.8418, 0.02827, 0.7968, 0.01461, 0.75, 0.01, 0.7032, 0.01461, 0.6582, 0.02827, 0.6167, 0.05045, 0.5803, 0.08029, 0.5504, 0.1167, 0.5283, 0.1582, 0.5146, 0.2032, 0.51, 0.25, 0.5146, 0.2968, 0.5283, 0.3418, 0.5504, 0.3833, 0.5803, 0.4197, 0.6167, 0.4496, 0.6582, 0.4717, 0.7032, 0.4854])
me_cylinder_004.use_remesh_preserve_volume = False
me_cylinder_004.use_remesh_preserve_attributes = False
me_cylinder_004.use_mirror_vertex_groups = False
me_cylinder_004.update()
me_cube_001 = bpy.data.meshes.new('Cube.001')
me_cube_001.from_pydata([(-1.0, -1.0, -1.0), (-1.0, -1.0, 1.0), (-1.0, 1.0, -1.0), (-1.0, 1.0, 1.0), (1.0, -1.0, -1.0), (1.0, -1.0, 1.0), (1.0, 1.0, -1.0), (1.0, 1.0, 1.0)], [], [(0, 1, 3, 2), (2, 3, 7, 6), (6, 7, 5, 4), (4, 5, 1, 0), (2, 6, 4, 0), (7, 3, 1, 5)])
_uv = me_cube_001.uv_layers.new(name='UVMap')
_uv.uv.foreach_set('vector', [0.375, 0.0, 0.625, 0.0, 0.625, 0.25, 0.375, 0.25, 0.375, 0.25, 0.625, 0.25, 0.625, 0.5, 0.375, 0.5, 0.375, 0.5, 0.625, 0.5, 0.625, 0.75, 0.375, 0.75, 0.375, 0.75, 0.625, 0.75, 0.625, 1.0, 0.375, 1.0, 0.125, 0.5, 0.375, 0.5, 0.375, 0.75, 0.125, 0.75, 0.625, 0.5, 0.875, 0.5, 0.875, 0.75, 0.625, 0.75])
me_cube_001.use_remesh_preserve_volume = False
me_cube_001.use_remesh_preserve_attributes = False
me_cube_001.use_mirror_vertex_groups = False
me_cube_001.update()
me_cube_002 = bpy.data.meshes.new('Cube.002')
me_cube_002.from_pydata([(-1.0, -1.0, -1.0), (-1.0, -1.0, 1.0), (-1.0, 1.0, -1.0), (-1.0, 1.0, 1.0), (1.0, -1.0, -1.0), (1.0, -1.0, 1.0), (1.0, 1.0, -1.0), (1.0, 1.0, 1.0)], [], [(0, 1, 3, 2), (2, 3, 7, 6), (6, 7, 5, 4), (4, 5, 1, 0), (2, 6, 4, 0), (7, 3, 1, 5)])
_uv = me_cube_002.uv_layers.new(name='UVMap')
_uv.uv.foreach_set('vector', [0.375, 0.0, 0.625, 0.0, 0.625, 0.25, 0.375, 0.25, 0.375, 0.25, 0.625, 0.25, 0.625, 0.5, 0.375, 0.5, 0.375, 0.5, 0.625, 0.5, 0.625, 0.75, 0.375, 0.75, 0.375, 0.75, 0.625, 0.75, 0.625, 1.0, 0.375, 1.0, 0.125, 0.5, 0.375, 0.5, 0.375, 0.75, 0.125, 0.75, 0.625, 0.5, 0.875, 0.5, 0.875, 0.75, 0.625, 0.75])
me_cube_002.use_remesh_preserve_volume = False
me_cube_002.use_remesh_preserve_attributes = False
me_cube_002.use_mirror_vertex_groups = False
me_cube_002.update()
me_cube_003 = bpy.data.meshes.new('Cube.003')
me_cube_003.from_pydata([(-1.0, -1.0, -1.0), (-1.0, -1.0, 1.0), (-1.0, 1.0, -1.0), (-1.0, 1.0, 1.0), (1.0, -1.0, -1.0), (1.0, -1.0, 1.0), (1.0, 1.0, -1.0), (1.0, 1.0, 1.0)], [], [(0, 1, 3, 2), (2, 3, 7, 6), (6, 7, 5, 4), (4, 5, 1, 0), (2, 6, 4, 0), (7, 3, 1, 5)])
_uv = me_cube_003.uv_layers.new(name='UVMap')
_uv.uv.foreach_set('vector', [0.375, 0.0, 0.625, 0.0, 0.625, 0.25, 0.375, 0.25, 0.375, 0.25, 0.625, 0.25, 0.625, 0.5, 0.375, 0.5, 0.375, 0.5, 0.625, 0.5, 0.625, 0.75, 0.375, 0.75, 0.375, 0.75, 0.625, 0.75, 0.625, 1.0, 0.375, 1.0, 0.125, 0.5, 0.375, 0.5, 0.375, 0.75, 0.125, 0.75, 0.625, 0.5, 0.875, 0.5, 0.875, 0.75, 0.625, 0.75])
me_cube_003.use_remesh_preserve_volume = False
me_cube_003.use_remesh_preserve_attributes = False
me_cube_003.use_mirror_vertex_groups = False
me_cube_003.update()
me_cube_004 = bpy.data.meshes.new('Cube.004')
me_cube_004.from_pydata([(-1.0, -1.0, -1.0), (-1.0, -1.0, 1.0), (-1.0, 1.0, -1.0), (-1.0, 1.0, 1.0), (1.0, -1.0, -1.0), (1.0, -1.0, 1.0), (1.0, 1.0, -1.0), (1.0, 1.0, 1.0)], [], [(0, 1, 3, 2), (2, 3, 7, 6), (6, 7, 5, 4), (4, 5, 1, 0), (2, 6, 4, 0), (7, 3, 1, 5)])
_uv = me_cube_004.uv_layers.new(name='UVMap')
_uv.uv.foreach_set('vector', [0.375, 0.0, 0.625, 0.0, 0.625, 0.25, 0.375, 0.25, 0.375, 0.25, 0.625, 0.25, 0.625, 0.5, 0.375, 0.5, 0.375, 0.5, 0.625, 0.5, 0.625, 0.75, 0.375, 0.75, 0.375, 0.75, 0.625, 0.75, 0.625, 1.0, 0.375, 1.0, 0.125, 0.5, 0.375, 0.5, 0.375, 0.75, 0.125, 0.75, 0.625, 0.5, 0.875, 0.5, 0.875, 0.75, 0.625, 0.75])
me_cube_004.use_remesh_preserve_volume = False
me_cube_004.use_remesh_preserve_attributes = False
me_cube_004.use_mirror_vertex_groups = False
me_cube_004.update()

# ---- objects
ob_plane = bpy.data.objects.new('Plane', me_plane)
ob_cylinder = bpy.data.objects.new('Cylinder', me_cylinder)
ob_cylinder_001 = bpy.data.objects.new('Cylinder.001', me_cylinder_001)
ob_cylinder_002 = bpy.data.objects.new('Cylinder.002', me_cylinder_002)
ob_cylinder_004 = bpy.data.objects.new('Cylinder.004', me_cylinder_004)
ob_cube = bpy.data.objects.new('Cube', me_cube_001)
ob_cube_001 = bpy.data.objects.new('Cube.001', me_cube_002)
ob_cube_002 = bpy.data.objects.new('Cube.002', me_cube_003)
ob_cube_003 = bpy.data.objects.new('Cube.003', me_cube_004)

# ---- transforms, parenting, visibility, modifiers, constraints
ob_plane.location = (0.0, 0.0, 0.7)
ob_plane.scale = (0.8, 0.4, 1.0)
ob_plane.lineart.crease_threshold = 0.0
ob_cylinder.location = (0.7, 0.25, 0.36)
ob_cylinder.lineart.crease_threshold = 0.0
ob_cylinder_001.location = (0.7, 0.15, 0.36)
ob_cylinder_001.lineart.crease_threshold = 0.0
ob_cylinder_002.location = (-0.7, 0.25, 0.36)
ob_cylinder_002.lineart.crease_threshold = 0.0
ob_cylinder_004.location = (-0.7, 0.15, 0.36)
ob_cylinder_004.lineart.crease_threshold = 0.0
ob_cube.location = (0.7, 0.0, 0.0)
ob_cube.scale = (0.025, 0.35, 0.015)
ob_cube.lineart.crease_threshold = 0.0
ob_cube_001.location = (-0.7, 0.0, 0.0)
ob_cube_001.scale = (0.025, 0.35, 0.015)
ob_cube_001.lineart.crease_threshold = 0.0
ob_cube_002.location = (0.7, 0.0, 0.7)
ob_cube_002.scale = (0.025, 0.3, 0.015)
ob_cube_002.lineart.crease_threshold = 0.0
ob_cube_003.location = (-0.7, 0.0, 0.7)
ob_cube_003.scale = (0.025, 0.3, 0.015)
ob_cube_003.lineart.crease_threshold = 0.0

# ---- collection membership
col_collection.objects.link(ob_plane)
col_collection.objects.link(ob_cylinder)
col_collection.objects.link(ob_cylinder_001)
col_collection.objects.link(ob_cylinder_002)
col_collection.objects.link(ob_cylinder_004)
col_collection.objects.link(ob_cube)
col_collection.objects.link(ob_cube_001)
col_collection.objects.link(ob_cube_002)
col_collection.objects.link(ob_cube_003)

# ---- scene / render settings (as saved in the file)
scene.frame_start = 1; scene.frame_end = 250; scene.frame_set(1)
scene.render.engine = 'BLENDER_EEVEE_NEXT'
scene.cycles.use_denoising = False
scene.cycles.samples = 128
scene.cycles.sampling_pattern = 'TABULATED_SOBOL'
scene.cycles.use_adaptive_sampling = False
scene.cycles.use_light_tree = False
scene.view_settings.view_transform = 'Filmic'
bpy.context.view_layer.update()

# ---- added for rendering (the .blend has no active camera and no usable light): camera, sun
cam_auto = bpy.data.cameras.new('AutoCamera')
cam_auto.lens = 50.0
cam_auto.sensor_width = 36.0
cam_auto.clip_end = 1000.0
ob_auto_camera = bpy.data.objects.new('AutoCamera', cam_auto)
scene.collection.objects.link(ob_auto_camera)
ob_auto_camera.location = (1.79112, -2.14934, 1.78789)
ob_auto_camera.rotation_euler = (1.09748, -7.21219e-08, 0.694738)
scene.camera = ob_auto_camera
light_auto_sun = bpy.data.lights.new('AutoSun', 'SUN')
light_auto_sun.energy = 3.0
light_auto_sun.angle = 0.0523599
ob_auto_sun = bpy.data.objects.new('AutoSun', light_auto_sun)
scene.collection.objects.link(ob_auto_sun)
ob_auto_sun.rotation_euler = (0.872665, 0.174533, 0.523599)
bpy.context.view_layer.update()
